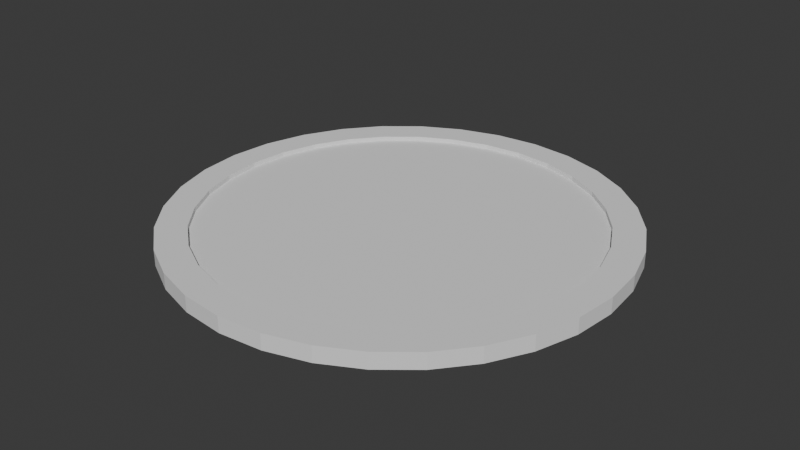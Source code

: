 # Source: coaster.blend  (saved by Blender 4.1.24; exported with 4.5.12 LTS)
import bpy
from mathutils import Matrix  # noqa: F401  (used for matrix-valued properties, if any)

bpy.ops.wm.read_factory_settings(use_empty=True)
scene = bpy.context.scene
scene.name = 'Scene'

# ---- collections
col_collection = bpy.data.collections.new('Collection'); scene.collection.children.link(col_collection)

# ---- world
world_world = bpy.data.worlds.new('World'); scene.world = world_world
world_world.use_nodes = True; world_world.node_tree.nodes.clear()
_N = world_world.node_tree.nodes; _L = world_world.node_tree.links
n0 = _N.new('ShaderNodeOutputWorld'); n0.name = 'World Output'; n0.location = (300, 300)
n1 = _N.new('ShaderNodeBackground'); n1.name = 'Background'; n1.location = (10, 300)
n1.inputs[0].default_value = (0.05088, 0.05088, 0.05088, 1.0)
_L.new(n1.outputs[0], n0.inputs[0])
n0.is_active_output = True
world_world.color = (0.05088, 0.05088, 0.05088)
world_world.use_sun_shadow = False
world_world.sun_shadow_jitter_overblur = 0.0

# ---- meshes
me_cylinder = bpy.data.meshes.new('Cylinder')
me_cylinder.from_pydata([(0.0, 1.0, -0.1888), (0.0, 0.8653, 0.1888), (0.1951, 0.9808, -0.1888), (0.1688, 0.8486, 0.1888), (0.3827, 0.9239, -0.1888), (0.3311, 0.7994, 0.1888), (0.5556, 0.8315, -0.1888), (0.4807, 0.7194, 0.1888), (0.7071, 0.7071, -0.1888), (0.6118, 0.6118, 0.1888), (0.8315, 0.5556, -0.1888), (0.7194, 0.4807, 0.1888), (0.9239, 0.3827, -0.1888), (0.7994, 0.3311, 0.1888), (0.9808, 0.1951, -0.1888), (0.8486, 0.1688, 0.1888), (1.0, 0.0, -0.1888), (0.8653, 0.0, 0.1888), (0.9808, -0.1951, -0.1888), (0.8486, -0.1688, 0.1888), (0.9239, -0.3827, -0.1888), (0.7994, -0.3311, 0.1888), (0.8315, -0.5556, -0.1888), (0.7194, -0.4807, 0.1888), (0.7071, -0.7071, -0.1888), (0.6118, -0.6118, 0.1888), (0.5556, -0.8315, -0.1888), (0.4807, -0.7194, 0.1888), (0.3827, -0.9239, -0.1888), (0.3311, -0.7994, 0.1888), (0.1951, -0.9808, -0.1888), (0.1688, -0.8486, 0.1888), (0.0, -1.0, -0.1888), (0.0, -0.8653, 0.1888), (-0.1951, -0.9808, -0.1888), (-0.1688, -0.8486, 0.1888), (-0.3827, -0.9239, -0.1888), (-0.3311, -0.7994, 0.1888), (-0.5556, -0.8315, -0.1888), (-0.4807, -0.7194, 0.1888), (-0.7071, -0.7071, -0.1888), (-0.6118, -0.6118, 0.1888), (-0.8315, -0.5556, -0.1888), (-0.7194, -0.4807, 0.1888), (-0.9239, -0.3827, -0.1888), (-0.7994, -0.3311, 0.1888), (-0.9808, -0.1951, -0.1888), (-0.8486, -0.1688, 0.1888), (-1.0, 0.0, -0.1888), (-0.8653, 0.0, 0.1888), (-0.9808, 0.1951, -0.1888), (-0.8486, 0.1688, 0.1888), (-0.9239, 0.3827, -0.1888), (-0.7994, 0.3311, 0.1888), (-0.8315, 0.5556, -0.1888), (-0.7194, 0.4807, 0.1888), (-0.7071, 0.7071, -0.1888), (-0.6118, 0.6118, 0.1888), (-0.5556, 0.8315, -0.1888), (-0.4807, 0.7194, 0.1888), (-0.3827, 0.9239, -0.1888), (-0.3311, 0.7994, 0.1888), (-0.1951, 0.9808, -0.1888), (-0.1688, 0.8486, 0.1888), (0.1951, 0.9808, 0.1888), (0.0, 1.0, 0.1888), (0.3827, 0.9239, 0.1888), (0.5556, 0.8315, 0.1888), (0.7071, 0.7071, 0.1888), (0.8315, 0.5556, 0.1888), (0.9239, 0.3827, 0.1888), (0.9808, 0.1951, 0.1888), (1.0, 0.0, 0.1888), (0.9808, -0.1951, 0.1888), (0.9239, -0.3827, 0.1888), (0.8315, -0.5556, 0.1888), (0.7071, -0.7071, 0.1888), (0.5556, -0.8315, 0.1888), (0.3827, -0.9239, 0.1888), (0.1951, -0.9808, 0.1888), (0.0, -1.0, 0.1888), (-0.1951, -0.9808, 0.1888), (-0.3827, -0.9239, 0.1888), (-0.5556, -0.8315, 0.1888), (-0.7071, -0.7071, 0.1888), (-0.8315, -0.5556, 0.1888), (-0.9239, -0.3827, 0.1888), (-0.9808, -0.1951, 0.1888), (-1.0, 0.0, 0.1888), (-0.9808, 0.1951, 0.1888), (-0.9239, 0.3827, 0.1888), (-0.8315, 0.5556, 0.1888), (-0.7071, 0.7071, 0.1888), (-0.5556, 0.8315, 0.1888), (-0.3827, 0.9239, 0.1888), (-0.1951, 0.9808, 0.1888), (0.0, 0.8653, 0.08188), (0.1688, 0.8486, 0.08188), (0.3311, 0.7994, 0.08188), (0.4807, 0.7194, 0.08188), (0.6118, 0.6118, 0.08188), (0.7194, 0.4807, 0.08188), (0.7994, 0.3311, 0.08188), (0.8486, 0.1688, 0.08188), (0.8653, 0.0, 0.08188), (0.8486, -0.1688, 0.08188), (0.7994, -0.3311, 0.08188), (0.7194, -0.4807, 0.08188), (0.6118, -0.6118, 0.08188), (0.4807, -0.7194, 0.08188), (0.3311, -0.7994, 0.08188), (0.1688, -0.8486, 0.08188), (0.0, -0.8653, 0.08188), (-0.1688, -0.8486, 0.08188), (-0.3311, -0.7994, 0.08188), (-0.4807, -0.7194, 0.08188), (-0.6118, -0.6118, 0.08188), (-0.7194, -0.4807, 0.08188), (-0.7994, -0.3311, 0.08188), (-0.8486, -0.1688, 0.08188), (-0.8653, 0.0, 0.08188), (-0.8486, 0.1688, 0.08188), (-0.7994, 0.3311, 0.08188), (-0.7194, 0.4807, 0.08188), (-0.6118, 0.6118, 0.08188), (-0.4807, 0.7194, 0.08188), (-0.3311, 0.7994, 0.08188), (-0.1688, 0.8486, 0.08188)], [], [(0, 65, 64, 2), (2, 64, 66, 4), (4, 66, 67, 6), (6, 67, 68, 8), (8, 68, 69, 10), (10, 69, 70, 12), (12, 70, 71, 14), (14, 71, 72, 16), (16, 72, 73, 18), (18, 73, 74, 20), (20, 74, 75, 22), (22, 75, 76, 24), (24, 76, 77, 26), (26, 77, 78, 28), (28, 78, 79, 30), (30, 79, 80, 32), (32, 80, 81, 34), (34, 81, 82, 36), (36, 82, 83, 38), (38, 83, 84, 40), (40, 84, 85, 42), (42, 85, 86, 44), (44, 86, 87, 46), (46, 87, 88, 48), (48, 88, 89, 50), (50, 89, 90, 52), (52, 90, 91, 54), (54, 91, 92, 56), (56, 92, 93, 58), (58, 93, 94, 60), (11, 9, 100, 101), (60, 94, 95, 62), (62, 95, 65, 0), (0, 2, 4, 6, 8, 10, 12, 14, 16, 18, 20, 22, 24, 26, 28, 30, 32, 34, 36, 38, 40, 42, 44, 46, 48, 50, 52, 54, 56, 58, 60, 62), (1, 3, 64, 65), (3, 5, 66, 64), (5, 7, 67, 66), (7, 9, 68, 67), (9, 11, 69, 68), (11, 13, 70, 69), (13, 15, 71, 70), (15, 17, 72, 71), (17, 19, 73, 72), (19, 21, 74, 73), (21, 23, 75, 74), (23, 25, 76, 75), (25, 27, 77, 76), (27, 29, 78, 77), (29, 31, 79, 78), (31, 33, 80, 79), (33, 35, 81, 80), (35, 37, 82, 81), (37, 39, 83, 82), (39, 41, 84, 83), (41, 43, 85, 84), (43, 45, 86, 85), (45, 47, 87, 86), (47, 49, 88, 87), (49, 51, 89, 88), (51, 53, 90, 89), (53, 55, 91, 90), (55, 57, 92, 91), (57, 59, 93, 92), (59, 61, 94, 93), (61, 63, 95, 94), (63, 1, 65, 95), (97, 96, 127, 126, 125, 124, 123, 122, 121, 120, 119, 118, 117, 116, 115, 114, 113, 112, 111, 110, 109, 108, 107, 106, 105, 104, 103, 102, 101, 100, 99, 98), (1, 63, 127, 96), (39, 37, 114, 115), (13, 11, 101, 102), (41, 39, 115, 116), (15, 13, 102, 103), (43, 41, 116, 117), (17, 15, 103, 104), (45, 43, 117, 118), (19, 17, 104, 105), (47, 45, 118, 119), (21, 19, 105, 106), (49, 47, 119, 120), (23, 21, 106, 107), (51, 49, 120, 121), (25, 23, 107, 108), (53, 51, 121, 122), (27, 25, 108, 109), (55, 53, 122, 123), (29, 27, 109, 110), (3, 1, 96, 97), (57, 55, 123, 124), (31, 29, 110, 111), (5, 3, 97, 98), (59, 57, 124, 125), (33, 31, 111, 112), (7, 5, 98, 99), (61, 59, 125, 126), (35, 33, 112, 113), (9, 7, 99, 100), (63, 61, 126, 127), (37, 35, 113, 114)])
_uv = me_cylinder.uv_layers.new(name='UVMap')
_uv.uv.foreach_set('vector', [1.0, 0.5, 1.0, 1.0, 0.9688, 1.0, 0.9688, 0.5, 0.9688, 0.5, 0.9688, 1.0, 0.9375, 1.0, 0.9375, 0.5, 0.9375, 0.5, 0.9375, 1.0, 0.9062, 1.0, 0.9062, 0.5, 0.9062, 0.5, 0.9062, 1.0, 0.875, 1.0, 0.875, 0.5, 0.875, 0.5, 0.875, 1.0, 0.8438, 1.0, 0.8438, 0.5, 0.8438, 0.5, 0.8438, 1.0, 0.8125, 1.0, 0.8125, 0.5, 0.8125, 0.5, 0.8125, 1.0, 0.7812, 1.0, 0.7812, 0.5, 0.7812, 0.5, 0.7812, 1.0, 0.75, 1.0, 0.75, 0.5, 0.75, 0.5, 0.75, 1.0, 0.7188, 1.0, 0.7188, 0.5, 0.7188, 0.5, 0.7188, 1.0, 0.6875, 1.0, 0.6875, 0.5, 0.6875, 0.5, 0.6875, 1.0, 0.6562, 1.0, 0.6562, 0.5, 0.6562, 0.5, 0.6562, 1.0, 0.625, 1.0, 0.625, 0.5, 0.625, 0.5, 0.625, 1.0, 0.5938, 1.0, 0.5938, 0.5, 0.5938, 0.5, 0.5938, 1.0, 0.5625, 1.0, 0.5625, 0.5, 0.5625, 0.5, 0.5625, 1.0, 0.5312, 1.0, 0.5312, 0.5, 0.5312, 0.5, 0.5312, 1.0, 0.5, 1.0, 0.5, 0.5, 0.5, 0.5, 0.5, 1.0, 0.4688, 1.0, 0.4688, 0.5, 0.4688, 0.5, 0.4688, 1.0, 0.4375, 1.0, 0.4375, 0.5, 0.4375, 0.5, 0.4375, 1.0, 0.4062, 1.0, 0.4062, 0.5, 0.4062, 0.5, 0.4062, 1.0, 0.375, 1.0, 0.375, 0.5, 0.375, 0.5, 0.375, 1.0, 0.3438, 1.0, 0.3438, 0.5, 0.3438, 0.5, 0.3438, 1.0, 0.3125, 1.0, 0.3125, 0.5, 0.3125, 0.5, 0.3125, 1.0, 0.2812, 1.0, 0.2812, 0.5, 0.2812, 0.5, 0.2812, 1.0, 0.25, 1.0, 0.25, 0.5, 0.25, 0.5, 0.25, 1.0, 0.2188, 1.0, 0.2188, 0.5, 0.2188, 0.5, 0.2188, 1.0, 0.1875, 1.0, 0.1875, 0.5, 0.1875, 0.5, 0.1875, 1.0, 0.1562, 1.0, 0.1562, 0.5, 0.1562, 0.5, 0.1562, 1.0, 0.125, 1.0, 0.125, 0.5, 0.125, 0.5, 0.125, 1.0, 0.09375, 1.0, 0.09375, 0.5, 0.09375, 0.5, 0.09375, 1.0, 0.0625, 1.0, 0.0625, 0.5, 0.4227, 0.3654, 0.3968, 0.3968, 0.3968, 0.3968, 0.4227, 0.3654, 0.0625, 0.5, 0.0625, 1.0, 0.03125, 1.0, 0.03125, 0.5, 0.03125, 0.5, 0.03125, 1.0, 0.0, 1.0, 0.0, 0.5, 0.75, 0.49, 0.7968, 0.4854, 0.8418, 0.4717, 0.8833, 0.4496, 0.9197, 0.4197, 0.9496, 0.3833, 0.9717, 0.3418, 0.9854, 0.2968, 0.99, 0.25, 0.9854, 0.2032, 0.9717, 0.1582, 0.9496, 0.1167, 0.9197, 0.08029, 0.8833, 0.05045, 0.8418, 0.02827, 0.7968, 0.01461, 0.75, 0.01, 0.7032, 0.01461, 0.6582, 0.02827, 0.6167, 0.05045, 0.5803, 0.08029, 0.5504, 0.1167, 0.5283, 0.1582, 0.5146, 0.2032, 0.51, 0.25, 0.5146, 0.2968, 0.5283, 0.3418, 0.5504, 0.3833, 0.5803, 0.4197, 0.6167, 0.4496, 0.6582, 0.4717, 0.7032, 0.4854, 0.25, 0.4577, 0.2905, 0.4537, 0.2968, 0.4854, 0.25, 0.49, 0.2905, 0.4537, 0.3295, 0.4419, 0.3418, 0.4717, 0.2968, 0.4854, 0.3295, 0.4419, 0.3654, 0.4227, 0.3833, 0.4496, 0.3418, 0.4717, 0.3654, 0.4227, 0.3968, 0.3968, 0.4197, 0.4197, 0.3833, 0.4496, 0.3968, 0.3968, 0.4227, 0.3654, 0.4496, 0.3833, 0.4197, 0.4197, 0.4227, 0.3654, 0.4419, 0.3295, 0.4717, 0.3418, 0.4496, 0.3833, 0.4419, 0.3295, 0.4537, 0.2905, 0.4854, 0.2968, 0.4717, 0.3418, 0.4537, 0.2905, 0.4577, 0.25, 0.49, 0.25, 0.4854, 0.2968, 0.4577, 0.25, 0.4537, 0.2095, 0.4854, 0.2032, 0.49, 0.25, 0.4537, 0.2095, 0.4419, 0.1705, 0.4717, 0.1582, 0.4854, 0.2032, 0.4419, 0.1705, 0.4227, 0.1346, 0.4496, 0.1167, 0.4717, 0.1582, 0.4227, 0.1346, 0.3968, 0.1032, 0.4197, 0.08029, 0.4496, 0.1167, 0.3968, 0.1032, 0.3654, 0.07734, 0.3833, 0.05045, 0.4197, 0.08029, 0.3654, 0.07734, 0.3295, 0.05815, 0.3418, 0.02827, 0.3833, 0.05045, 0.3295, 0.05815, 0.2905, 0.04633, 0.2968, 0.01461, 0.3418, 0.02827, 0.2905, 0.04633, 0.25, 0.04234, 0.25, 0.01, 0.2968, 0.01461, 0.25, 0.04234, 0.2095, 0.04633, 0.2032, 0.01461, 0.25, 0.01, 0.2095, 0.04633, 0.1705, 0.05815, 0.1582, 0.02827, 0.2032, 0.01461, 0.1705, 0.05815, 0.1346, 0.07734, 0.1167, 0.05045, 0.1582, 0.02827, 0.1346, 0.07734, 0.1032, 0.1032, 0.08029, 0.08029, 0.1167, 0.05045, 0.1032, 0.1032, 0.07734, 0.1346, 0.05045, 0.1167, 0.08029, 0.08029, 0.07734, 0.1346, 0.05815, 0.1705, 0.02827, 0.1582, 0.05045, 0.1167, 0.05815, 0.1705, 0.04633, 0.2095, 0.01461, 0.2032, 0.02827, 0.1582, 0.04633, 0.2095, 0.04234, 0.25, 0.01, 0.25, 0.01461, 0.2032, 0.04234, 0.25, 0.04633, 0.2905, 0.01461, 0.2968, 0.01, 0.25, 0.04633, 0.2905, 0.05815, 0.3295, 0.02827, 0.3418, 0.01461, 0.2968, 0.05815, 0.3295, 0.07734, 0.3654, 0.05045, 0.3833, 0.02827, 0.3418, 0.07734, 0.3654, 0.1032, 0.3968, 0.08029, 0.4197, 0.05045, 0.3833, 0.1032, 0.3968, 0.1346, 0.4227, 0.1167, 0.4496, 0.08029, 0.4197, 0.1346, 0.4227, 0.1705, 0.4419, 0.1582, 0.4717, 0.1167, 0.4496, 0.1705, 0.4419, 0.2095, 0.4537, 0.2032, 0.4854, 0.1582, 0.4717, 0.2095, 0.4537, 0.25, 0.4577, 0.25, 0.49, 0.2032, 0.4854, 0.2905, 0.4537, 0.25, 0.4577, 0.2095, 0.4537, 0.1705, 0.4419, 0.1346, 0.4227, 0.1032, 0.3968, 0.07734, 0.3654, 0.05815, 0.3295, 0.04633, 0.2905, 0.04234, 0.25, 0.04633, 0.2095, 0.05815, 0.1705, 0.07734, 0.1346, 0.1032, 0.1032, 0.1346, 0.07734, 0.1705, 0.05815, 0.2095, 0.04633, 0.25, 0.04234, 0.2905, 0.04633, 0.3295, 0.05815, 0.3654, 0.07734, 0.3968, 0.1032, 0.4227, 0.1346, 0.4419, 0.1705, 0.4537, 0.2095, 0.4577, 0.25, 0.4537, 0.2905, 0.4419, 0.3295, 0.4227, 0.3654, 0.3968, 0.3968, 0.3654, 0.4227, 0.3295, 0.4419, 0.25, 0.4577, 0.2095, 0.4537, 0.2095, 0.4537, 0.25, 0.4577, 0.1346, 0.07734, 0.1705, 0.05815, 0.1705, 0.05815, 0.1346, 0.07734, 0.4419, 0.3295, 0.4227, 0.3654, 0.4227, 0.3654, 0.4419, 0.3295, 0.1032, 0.1032, 0.1346, 0.07734, 0.1346, 0.07734, 0.1032, 0.1032, 0.4537, 0.2905, 0.4419, 0.3295, 0.4419, 0.3295, 0.4537, 0.2905, 0.07734, 0.1346, 0.1032, 0.1032, 0.1032, 0.1032, 0.07734, 0.1346, 0.4577, 0.25, 0.4537, 0.2905, 0.4537, 0.2905, 0.4577, 0.25, 0.05815, 0.1705, 0.07734, 0.1346, 0.07734, 0.1346, 0.05815, 0.1705, 0.4537, 0.2095, 0.4577, 0.25, 0.4577, 0.25, 0.4537, 0.2095, 0.04633, 0.2095, 0.05815, 0.1705, 0.05815, 0.1705, 0.04633, 0.2095, 0.4419, 0.1705, 0.4537, 0.2095, 0.4537, 0.2095, 0.4419, 0.1705, 0.04234, 0.25, 0.04633, 0.2095, 0.04633, 0.2095, 0.04234, 0.25, 0.4227, 0.1346, 0.4419, 0.1705, 0.4419, 0.1705, 0.4227, 0.1346, 0.04633, 0.2905, 0.04234, 0.25, 0.04234, 0.25, 0.04633, 0.2905, 0.3968, 0.1032, 0.4227, 0.1346, 0.4227, 0.1346, 0.3968, 0.1032, 0.05815, 0.3295, 0.04633, 0.2905, 0.04633, 0.2905, 0.05815, 0.3295, 0.3654, 0.07734, 0.3968, 0.1032, 0.3968, 0.1032, 0.3654, 0.07734, 0.07734, 0.3654, 0.05815, 0.3295, 0.05815, 0.3295, 0.07734, 0.3654, 0.3295, 0.05815, 0.3654, 0.07734, 0.3654, 0.07734, 0.3295, 0.05815, 0.2905, 0.4537, 0.25, 0.4577, 0.25, 0.4577, 0.2905, 0.4537, 0.1032, 0.3968, 0.07734, 0.3654, 0.07734, 0.3654, 0.1032, 0.3968, 0.2905, 0.04633, 0.3295, 0.05815, 0.3295, 0.05815, 0.2905, 0.04633, 0.3295, 0.4419, 0.2905, 0.4537, 0.2905, 0.4537, 0.3295, 0.4419, 0.1346, 0.4227, 0.1032, 0.3968, 0.1032, 0.3968, 0.1346, 0.4227, 0.25, 0.04234, 0.2905, 0.04633, 0.2905, 0.04633, 0.25, 0.04234, 0.3654, 0.4227, 0.3295, 0.4419, 0.3295, 0.4419, 0.3654, 0.4227, 0.1705, 0.4419, 0.1346, 0.4227, 0.1346, 0.4227, 0.1705, 0.4419, 0.2095, 0.04633, 0.25, 0.04234, 0.25, 0.04234, 0.2095, 0.04633, 0.3968, 0.3968, 0.3654, 0.4227, 0.3654, 0.4227, 0.3968, 0.3968, 0.2095, 0.4537, 0.1705, 0.4419, 0.1705, 0.4419, 0.2095, 0.4537, 0.1705, 0.05815, 0.2095, 0.04633, 0.2095, 0.04633, 0.1705, 0.05815])
me_cylinder.materials.append(None)
me_cylinder.update()

# ---- objects
ob_cylinder = bpy.data.objects.new('Cylinder', me_cylinder)

# ---- transforms, parenting, visibility, modifiers, constraints
ob_cylinder.location = (0.0, 0.0, 0.0)
ob_cylinder.scale = (1.0, 1.0, 0.1888)

# ---- collection membership
col_collection.objects.link(ob_cylinder)

# ---- scene / render settings (as saved in the file)
scene.frame_start = 1; scene.frame_end = 250; scene.frame_set(1)
scene.render.engine = 'BLENDER_EEVEE_NEXT'
scene.cycles.sampling_pattern = 'TABULATED_SOBOL'
scene.eevee.ray_tracing_options.trace_max_roughness = 0.0
bpy.context.view_layer.update()

# ---- added for rendering (the .blend has no active camera and no usable light): camera, sun
cam_auto = bpy.data.cameras.new('AutoCamera')
cam_auto.lens = 50.0
cam_auto.sensor_width = 36.0
cam_auto.clip_end = 1000.0
ob_auto_camera = bpy.data.objects.new('AutoCamera', cam_auto)
scene.collection.objects.link(ob_auto_camera)
ob_auto_camera.location = (2.61776, -3.14131, 2.09421)
ob_auto_camera.rotation_euler = (1.09748, -7.21219e-08, 0.694738)
scene.camera = ob_auto_camera
light_auto_sun = bpy.data.lights.new('AutoSun', 'SUN')
light_auto_sun.energy = 3.0
light_auto_sun.angle = 0.0523599
ob_auto_sun = bpy.data.objects.new('AutoSun', light_auto_sun)
scene.collection.objects.link(ob_auto_sun)
ob_auto_sun.rotation_euler = (0.872665, 0.174533, 0.523599)
bpy.context.view_layer.update()
